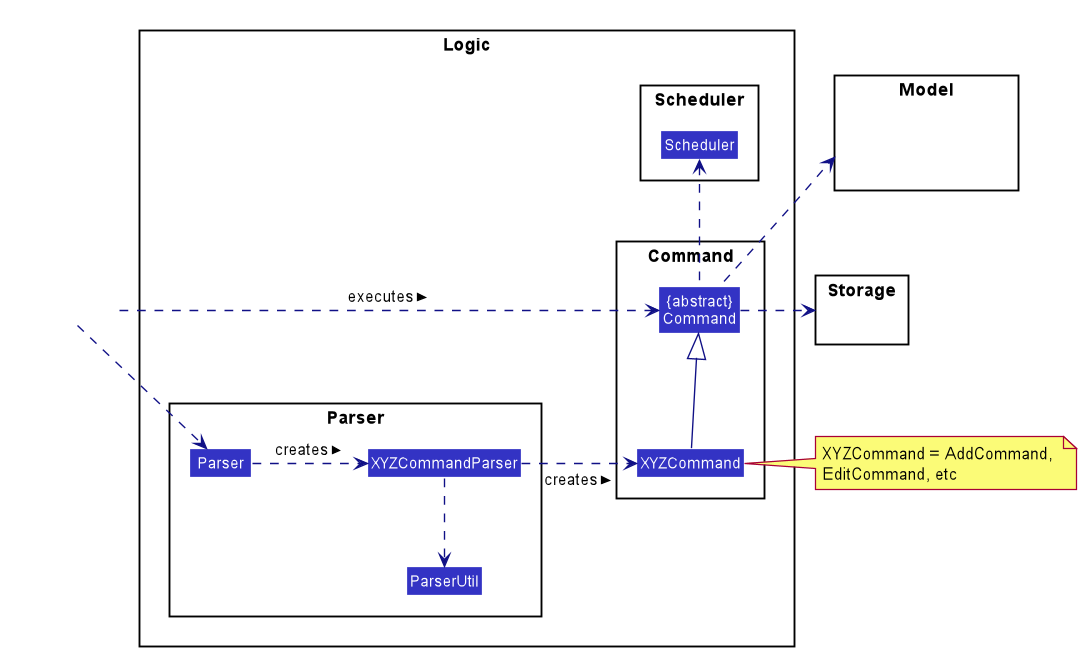

The diagram above was rendered by PlantUML. Its source (embedded in the PNG):
@startuml








skinparam BackgroundColor #FFFFFFF

skinparam Shadowing false

skinparam Class {
    FontColor #FFFFFF
    BorderThickness 1
    BorderColor #FFFFFF
    StereotypeFontColor #FFFFFF
    FontName Arial
}

skinparam Actor {
    BorderColor #000000
    Color #000000
    FontName Arial
}

skinparam Sequence {
    MessageAlign center
    BoxFontSize 15
    BoxPadding 0
    BoxFontColor #FFFFFF
    FontName Arial
}

skinparam Participant {
    FontColor #FFFFFFF
    Padding 20
}

skinparam MinClassWidth 50
skinparam ParticipantPadding 10
skinparam Shadowing false
skinparam DefaultTextAlignment center
skinparam packageStyle Rectangle
skinparam classAttributeIconSize 0
skinparam classAttributeFontColor white

hide footbox
hide members
hide circle
skinparam arrowThickness 1.1
skinparam arrowColor #101086
skinparam classBackgroundColor #3333C4

package Logic {

package Parser {
Class Parser
Class XYZCommandParser
Class ParserUtil
}

package Command {
Class XYZCommand
Class "{abstract}\nCommand" as Command
}

package Scheduler {
Class Scheduler
}
}

package Model{
Class HiddenModel #FFFFFF
}

package Storage{
Class HiddenModel #FFFFFF
}

Class HiddenOutside #FFFFFF
HiddenOutside .right.> Parser

Parser .right.> XYZCommandParser : creates >

XYZCommandParser .down.> ParserUtil

XYZCommandParser .right.> XYZCommand : creates >

HiddenOutside .right.> Command : executes >

XYZCommand -up-|> Command

Command .right.> Storage

Command .up.> Model
note right of XYZCommand: XYZCommand = AddCommand, \nEditCommand, etc
Command .up.> Scheduler


@enduml